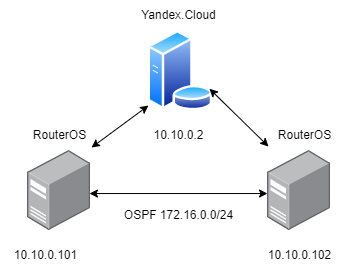

The diagram above was exported from draw.io. Its source (the exported page's mxGraphModel, read from the mxfile embedded in the PNG):
<mxGraphModel dx="2022" dy="764" grid="1" gridSize="10" guides="1" tooltips="1" connect="1" arrows="1" fold="1" page="1" pageScale="1" pageWidth="827" pageHeight="1169" math="0" shadow="0">
  <root>
    <mxCell id="0" />
    <mxCell id="1" parent="0" />
    <mxCell id="_xacHd9H1GS2xoQsEnik-1" value="" style="aspect=fixed;perimeter=ellipsePerimeter;html=1;align=center;shadow=0;dashed=0;spacingTop=3;image;image=img/lib/active_directory/database_server.svg;" vertex="1" parent="1">
      <mxGeometry x="400" y="320" width="65.6" height="80" as="geometry" />
    </mxCell>
    <mxCell id="_xacHd9H1GS2xoQsEnik-2" value="" style="points=[];aspect=fixed;html=1;align=center;shadow=0;dashed=0;image;image=img/lib/allied_telesis/computer_and_terminals/Server_Desktop.svg;" vertex="1" parent="1">
      <mxGeometry x="280" y="440" width="63.11" height="80" as="geometry" />
    </mxCell>
    <mxCell id="_xacHd9H1GS2xoQsEnik-4" value="" style="points=[];aspect=fixed;html=1;align=center;shadow=0;dashed=0;image;image=img/lib/allied_telesis/computer_and_terminals/Server_Desktop.svg;" vertex="1" parent="1">
      <mxGeometry x="520" y="440" width="63.11" height="80" as="geometry" />
    </mxCell>
    <mxCell id="_xacHd9H1GS2xoQsEnik-5" value="" style="endArrow=classic;startArrow=classic;html=1;rounded=0;exitX=1.014;exitY=-0.037;exitDx=0;exitDy=0;exitPerimeter=0;entryX=0.015;entryY=0.938;entryDx=0;entryDy=0;entryPerimeter=0;" edge="1" parent="1" source="_xacHd9H1GS2xoQsEnik-2" target="_xacHd9H1GS2xoQsEnik-1">
      <mxGeometry width="50" height="50" relative="1" as="geometry">
        <mxPoint x="390" y="420" as="sourcePoint" />
        <mxPoint x="440" y="370" as="targetPoint" />
      </mxGeometry>
    </mxCell>
    <mxCell id="_xacHd9H1GS2xoQsEnik-6" value="" style="endArrow=classic;startArrow=classic;html=1;rounded=0;exitX=0.016;exitY=-0.05;exitDx=0;exitDy=0;exitPerimeter=0;entryX=1;entryY=0.75;entryDx=0;entryDy=0;" edge="1" parent="1" source="_xacHd9H1GS2xoQsEnik-4" target="_xacHd9H1GS2xoQsEnik-1">
      <mxGeometry width="50" height="50" relative="1" as="geometry">
        <mxPoint x="390" y="420" as="sourcePoint" />
        <mxPoint x="440" y="370" as="targetPoint" />
      </mxGeometry>
    </mxCell>
    <mxCell id="_xacHd9H1GS2xoQsEnik-7" value="" style="endArrow=classic;startArrow=classic;html=1;rounded=0;exitX=0.982;exitY=0.538;exitDx=0;exitDy=0;exitPerimeter=0;entryX=0;entryY=0.538;entryDx=0;entryDy=0;entryPerimeter=0;" edge="1" parent="1" source="_xacHd9H1GS2xoQsEnik-2" target="_xacHd9H1GS2xoQsEnik-4">
      <mxGeometry width="50" height="50" relative="1" as="geometry">
        <mxPoint x="390" y="420" as="sourcePoint" />
        <mxPoint x="440" y="370" as="targetPoint" />
      </mxGeometry>
    </mxCell>
    <mxCell id="_xacHd9H1GS2xoQsEnik-8" value="10.10.0.101" style="text;html=1;align=center;verticalAlign=middle;resizable=0;points=[];autosize=1;strokeColor=none;fillColor=none;" vertex="1" parent="1">
      <mxGeometry x="253.11" y="530" width="90" height="30" as="geometry" />
    </mxCell>
    <mxCell id="_xacHd9H1GS2xoQsEnik-9" value="10.10.0.102" style="text;html=1;align=center;verticalAlign=middle;resizable=0;points=[];autosize=1;strokeColor=none;fillColor=none;" vertex="1" parent="1">
      <mxGeometry x="506.55" y="530" width="90" height="30" as="geometry" />
    </mxCell>
    <mxCell id="_xacHd9H1GS2xoQsEnik-10" value="10.10.0.2" style="text;html=1;align=center;verticalAlign=middle;resizable=0;points=[];autosize=1;strokeColor=none;fillColor=none;" vertex="1" parent="1">
      <mxGeometry x="395.6" y="410" width="70" height="30" as="geometry" />
    </mxCell>
    <mxCell id="_xacHd9H1GS2xoQsEnik-11" value="Yandex.Cloud" style="text;html=1;align=center;verticalAlign=middle;resizable=0;points=[];autosize=1;strokeColor=none;fillColor=none;" vertex="1" parent="1">
      <mxGeometry x="380.6" y="290" width="100" height="30" as="geometry" />
    </mxCell>
    <mxCell id="_xacHd9H1GS2xoQsEnik-12" value="RouterOS" style="text;html=1;align=center;verticalAlign=middle;resizable=0;points=[];autosize=1;strokeColor=none;fillColor=none;" vertex="1" parent="1">
      <mxGeometry x="516.55" y="410" width="80" height="30" as="geometry" />
    </mxCell>
    <mxCell id="_xacHd9H1GS2xoQsEnik-13" value="RouterOS" style="text;html=1;align=center;verticalAlign=middle;resizable=0;points=[];autosize=1;strokeColor=none;fillColor=none;" vertex="1" parent="1">
      <mxGeometry x="271.54999999999995" y="410" width="80" height="30" as="geometry" />
    </mxCell>
    <mxCell id="_xacHd9H1GS2xoQsEnik-14" value="OSPF&amp;nbsp;172.16.0.0/24" style="text;html=1;align=center;verticalAlign=middle;resizable=0;points=[];autosize=1;strokeColor=none;fillColor=none;" vertex="1" parent="1">
      <mxGeometry x="365.6" y="490" width="130" height="30" as="geometry" />
    </mxCell>
  </root>
</mxGraphModel>